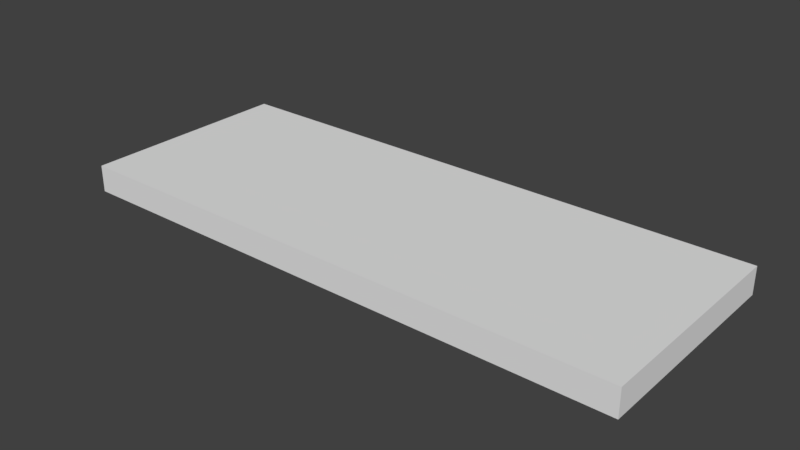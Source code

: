 # Source: Wall_Long_Tria.blend  (saved by Blender 2.79.0; exported with 4.5.12 LTS)
import bpy
from mathutils import Matrix  # noqa: F401  (used for matrix-valued properties, if any)

bpy.ops.wm.read_factory_settings(use_empty=True)
scene = bpy.context.scene
scene.name = 'Scene'

# ---- collections
col_collection_1 = bpy.data.collections.new('Collection 1'); scene.collection.children.link(col_collection_1)

# ---- materials (node trees are filled in below, after node groups)
mat_material_005 = bpy.data.materials.new('Material.005')
mat_material_005.alpha_threshold = 0.0
mat_material_005.use_transparent_shadow = False
mat_material_005.roughness = 0.5
mat_material_005.line_color = (0.0, 0.0, 0.0, 1.0)

# ---- material node trees

# ---- world
world_world = bpy.data.worlds.new('World'); scene.world = world_world
world_world.color = (0.05088, 0.05088, 0.05088)
world_world.use_sun_shadow = False
world_world.sun_shadow_jitter_overblur = 0.0
world_world.cycles.sampling_method = 'MANUAL'

# ---- meshes
me_cube_004 = bpy.data.meshes.new('Cube.004')
me_cube_004.from_pydata([(1.05, 0.8, -0.05), (1.05, -1.49e-07, -0.05), (-1.05, 2.98e-08, -0.05), (-1.05, 0.8, -0.05), (1.05, 0.8, 0.05), (1.05, -5.96e-07, 0.05), (-1.05, 3.576e-07, 0.05), (-1.05, 0.8, 0.05)], [], [(1, 3, 0), (7, 5, 4), (4, 1, 0), (5, 2, 1), (6, 3, 2), (0, 7, 4), (1, 2, 3), (7, 6, 5), (4, 5, 1), (5, 6, 2), (6, 7, 3), (0, 3, 7)])
me_cube_004.materials.append(mat_material_005)
me_cube_004.use_remesh_preserve_volume = False
me_cube_004.use_remesh_preserve_attributes = False
me_cube_004.use_mirror_vertex_groups = False
me_cube_004.update()

# ---- objects
ob_cube_003 = bpy.data.objects.new('Cube.003', me_cube_004)

# ---- transforms, parenting, visibility, modifiers, constraints
ob_cube_003.location = (0.0, 0.0, 0.0)
ob_cube_003.lock_rotations_4d = False
ob_cube_003.empty_display_type = 'ARROWS'
ob_cube_003.lineart.crease_threshold = 0.0

# ---- collection membership
col_collection_1.objects.link(ob_cube_003)

# ---- scene / render settings (as saved in the file)
scene.frame_start = 1; scene.frame_end = 250; scene.frame_set(1)
scene.render.engine = 'BLENDER_EEVEE_NEXT'
scene.render.resolution_percentage = 50
scene.render.dither_intensity = 0.0
scene.cycles.use_denoising = False
scene.cycles.samples = 128
scene.cycles.sampling_pattern = 'TABULATED_SOBOL'
scene.cycles.use_adaptive_sampling = False
scene.cycles.use_light_tree = False
scene.cycles.blur_glossy = 0.0
scene.cycles.sample_clamp_indirect = 0.0
scene.view_settings.view_transform = 'Standard'
bpy.context.view_layer.update()

# ---- added for rendering (the .blend has no active camera and no usable light): camera, sun
cam_auto = bpy.data.cameras.new('AutoCamera')
cam_auto.lens = 50.0
cam_auto.sensor_width = 36.0
cam_auto.clip_end = 1000.0
ob_auto_camera = bpy.data.objects.new('AutoCamera', cam_auto)
scene.collection.objects.link(ob_auto_camera)
ob_auto_camera.location = (2.08124, -2.09749, 1.66499)
ob_auto_camera.rotation_euler = (1.09748, -7.21219e-08, 0.694738)
scene.camera = ob_auto_camera
light_auto_sun = bpy.data.lights.new('AutoSun', 'SUN')
light_auto_sun.energy = 3.0
light_auto_sun.angle = 0.0523599
ob_auto_sun = bpy.data.objects.new('AutoSun', light_auto_sun)
scene.collection.objects.link(ob_auto_sun)
ob_auto_sun.rotation_euler = (0.872665, 0.174533, 0.523599)
bpy.context.view_layer.update()
